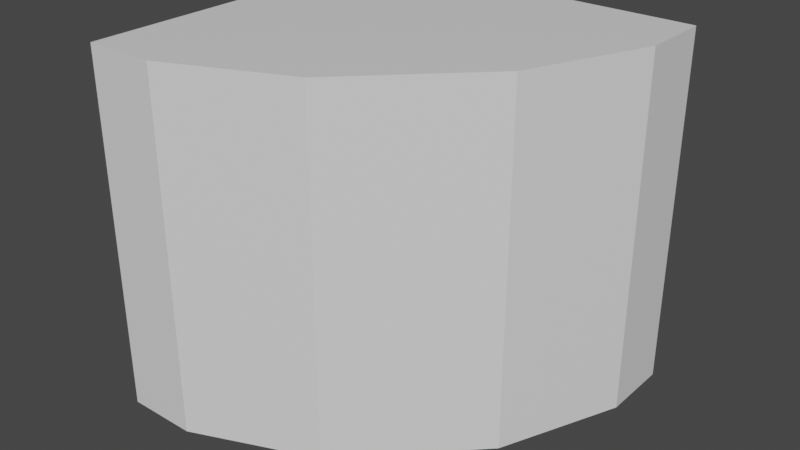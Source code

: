 # Source: Curve.blend  (saved by Blender 2.93.20; exported with 4.5.12 LTS)
import bpy
from mathutils import Matrix  # noqa: F401  (used for matrix-valued properties, if any)

bpy.ops.wm.read_factory_settings(use_empty=True)
scene = bpy.context.scene
scene.name = 'Scene'

# ---- collections
col_collection = bpy.data.collections.new('Collection'); scene.collection.children.link(col_collection)

# ---- materials (node trees are filled in below, after node groups)
mat_material_001 = bpy.data.materials.new('Material.001')
mat_material_001.alpha_threshold = 0.0
mat_material_001.use_transparent_shadow = False
mat_material_001.line_color = (0.0, 0.0, 0.0, 1.0)

# ---- material node trees
mat_material_001.use_nodes = True; mat_material_001.node_tree.nodes.clear()
_N = mat_material_001.node_tree.nodes; _L = mat_material_001.node_tree.links
n0 = _N.new('ShaderNodeOutputMaterial'); n0.name = 'Material Output'; n0.location = (300, 300)
n1 = _N.new('ShaderNodeBsdfPrincipled'); n1.name = 'Principled BSDF'; n1.location = (10, 300)
n1.distribution = 'GGX'
n1.subsurface_method = 'BURLEY'
n1.inputs[2].default_value = 0.4
n1.inputs[3].default_value = 1.45
n1.inputs[27].default_value = (0.0, 0.0, 0.0, 1.0)
n1.inputs[28].default_value = 1.0
_L.new(n1.outputs[0], n0.inputs[0])
n0.is_active_output = True

# ---- world
world_world = bpy.data.worlds.new('World'); scene.world = world_world
world_world.use_nodes = True; world_world.node_tree.nodes.clear()
_N = world_world.node_tree.nodes; _L = world_world.node_tree.links
n0 = _N.new('ShaderNodeOutputWorld'); n0.name = 'World Output'; n0.location = (300, 300)
n1 = _N.new('ShaderNodeBackground'); n1.name = 'Background'; n1.location = (10, 300)
n1.inputs[0].default_value = (0.05088, 0.05088, 0.05088, 1.0)
_L.new(n1.outputs[0], n0.inputs[0])
n0.is_active_output = True
world_world.color = (0.05088, 0.05088, 0.05088)
world_world.use_sun_shadow = False
world_world.sun_shadow_jitter_overblur = 0.0

# ---- meshes
me_cube_001 = bpy.data.meshes.new('Cube.001')
me_cube_001.from_pydata([(1.0, 1.0, 1.0), (1.0, 1.0, -1.0), (-1.0, 1.0, 1.0), (-1.0, 1.0, -1.0), (-1.0, -1.0, 1.0), (-1.0, -1.0, -1.0), (-0.6, -1.0, 1.0), (0.08284, -0.7172, 1.0), (0.7172, -0.08284, 1.0), (1.0, 0.6, 1.0), (1.0, 0.6, -1.0), (0.7172, -0.08284, -1.0), (0.08284, -0.7172, -1.0), (-0.6, -1.0, -1.0)], [], [(1, 0, 9, 10), (5, 4, 2, 3), (0, 2, 4, 6, 7, 8, 9), (3, 2, 0, 1), (13, 6, 4, 5), (3, 1, 10, 11, 12, 13, 5), (6, 13, 12, 7), (10, 9, 8, 11), (7, 12, 11, 8)])
_uv = me_cube_001.uv_layers.new(name='UVMap')
_uv.uv.foreach_set('vector', [0.375, 0.5, 0.625, 0.5, 0.625, 0.55, 0.375, 0.55, 0.375, 0.0, 0.625, 0.0, 0.625, 0.25, 0.375, 0.25, 0.625, 0.5, 0.875, 0.5, 0.875, 0.75, 0.825, 0.75, 0.7396, 0.7146, 0.6604, 0.6354, 0.625, 0.55, 0.375, 0.25, 0.625, 0.25, 0.625, 0.5, 0.375, 0.5, 0.375, 0.95, 0.625, 0.95, 0.625, 1.0, 0.375, 1.0, 0.125, 0.5, 0.375, 0.5, 0.375, 0.55, 0.3396, 0.6354, 0.2604, 0.7146, 0.175, 0.75, 0.125, 0.75, 0.625, 0.95, 0.375, 0.95, 0.375, 0.8293, 0.625, 0.8293, 0.375, 0.55, 0.625, 0.55, 0.625, 0.6707, 0.375, 0.6707, 0.625, 0.8293, 0.375, 0.8293, 0.375, 0.6707, 0.625, 0.6707])
me_cube_001.materials.append(mat_material_001)
me_cube_001.use_remesh_preserve_volume = False
me_cube_001.use_remesh_preserve_attributes = False
me_cube_001.use_mirror_vertex_groups = False
me_cube_001.update()

# ---- objects
ob_cube_001 = bpy.data.objects.new('Cube.001', me_cube_001)

# ---- transforms, parenting, visibility, modifiers, constraints
ob_cube_001.location = (0.0, 0.0, 0.0)
ob_cube_001.lock_rotations_4d = False
ob_cube_001.empty_display_type = 'ARROWS'
ob_cube_001.lineart.crease_threshold = 0.0

# ---- collection membership
col_collection.objects.link(ob_cube_001)

# ---- scene / render settings (as saved in the file)
scene.frame_start = 1; scene.frame_end = 250; scene.frame_set(1)
scene.render.engine = 'BLENDER_EEVEE_NEXT'
scene.cycles.use_denoising = False
scene.cycles.samples = 128
scene.cycles.sampling_pattern = 'TABULATED_SOBOL'
scene.cycles.use_adaptive_sampling = False
scene.cycles.use_light_tree = False
scene.view_settings.view_transform = 'Filmic'
bpy.context.view_layer.update()

# ---- added for rendering (the .blend has no active camera and no usable light): camera, sun
cam_auto = bpy.data.cameras.new('AutoCamera')
cam_auto.lens = 50.0
cam_auto.sensor_width = 36.0
cam_auto.clip_end = 1000.0
ob_auto_camera = bpy.data.objects.new('AutoCamera', cam_auto)
scene.collection.objects.link(ob_auto_camera)
ob_auto_camera.location = (3.20507, -3.84609, 2.56406)
ob_auto_camera.rotation_euler = (1.09748, -7.21219e-08, 0.694738)
scene.camera = ob_auto_camera
light_auto_sun = bpy.data.lights.new('AutoSun', 'SUN')
light_auto_sun.energy = 3.0
light_auto_sun.angle = 0.0523599
ob_auto_sun = bpy.data.objects.new('AutoSun', light_auto_sun)
scene.collection.objects.link(ob_auto_sun)
ob_auto_sun.rotation_euler = (0.872665, 0.174533, 0.523599)
bpy.context.view_layer.update()
